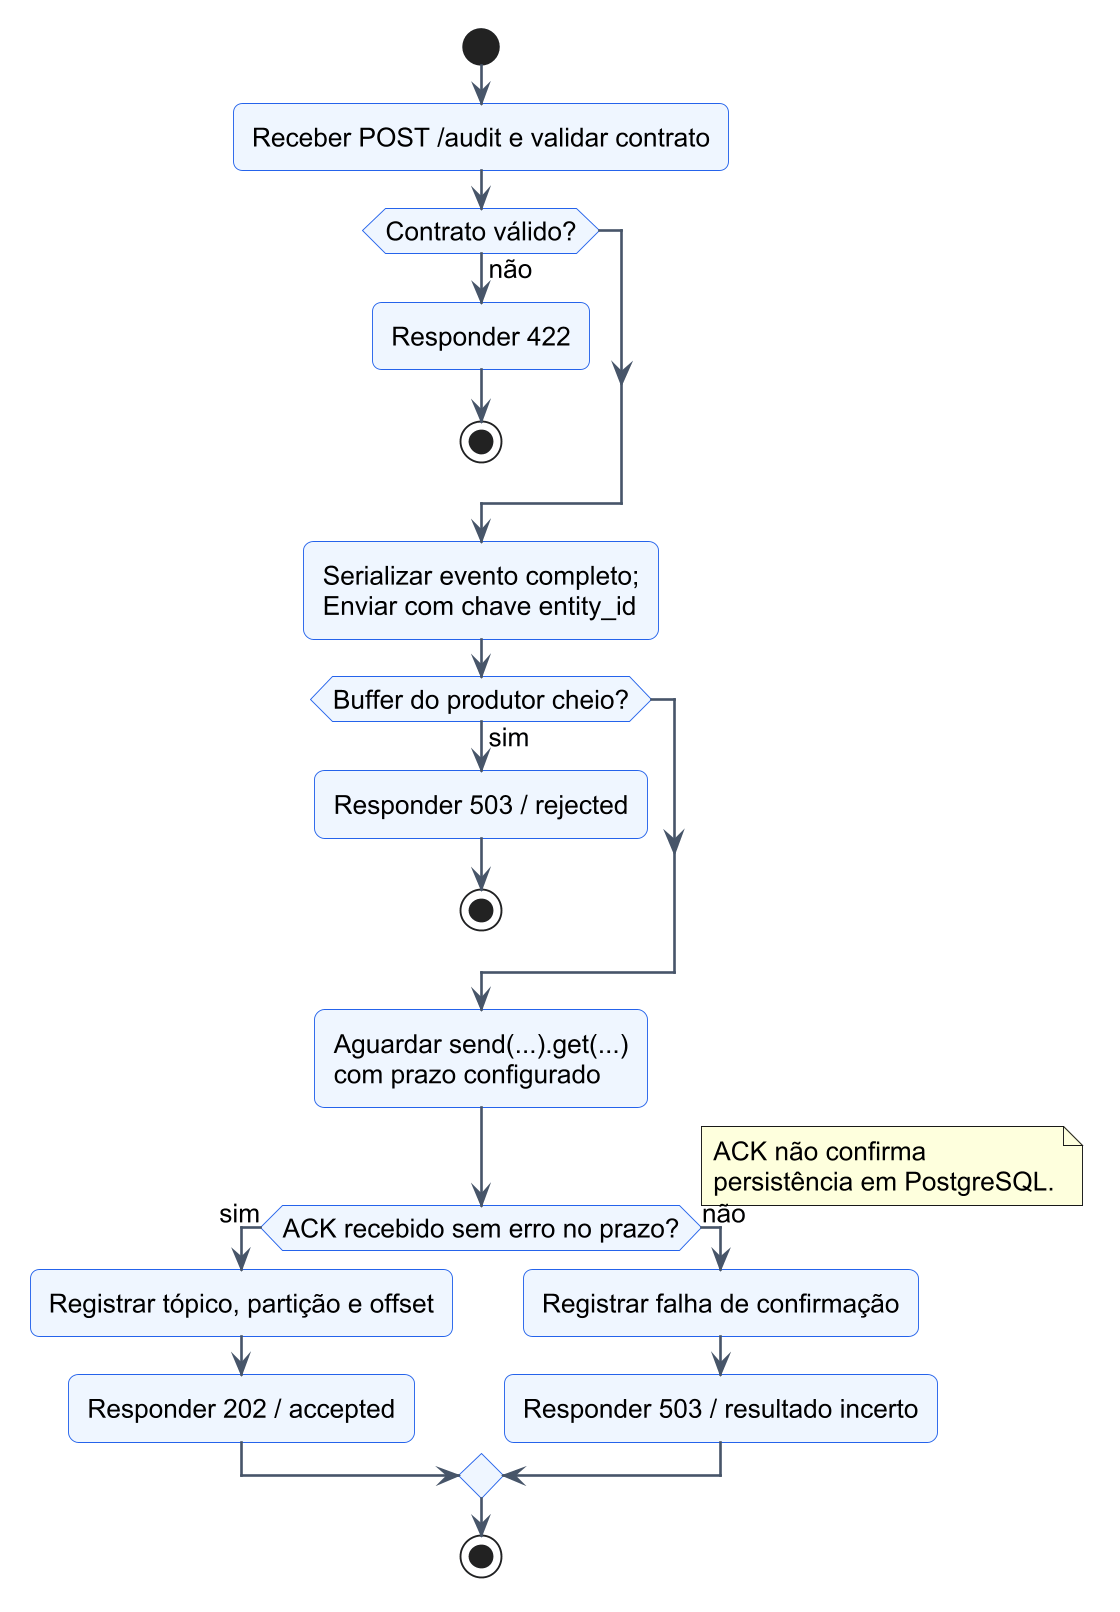

The diagram above was rendered by PlantUML. Its source (embedded in the PNG):
@startuml
!include tema.puml
start
:Receber POST /audit e validar contrato;
if (Contrato válido?) then (não)
 :Responder 422;
 stop
endif
:Serializar evento completo;\nEnviar com chave entity_id;
if (Buffer do produtor cheio?) then (sim)
 :Responder 503 / rejected;
 stop
endif
:Aguardar send(...).get(...)\ncom prazo configurado;
if (ACK recebido sem erro no prazo?) then (sim)
 :Registrar tópico, partição e offset;
 :Responder 202 / accepted;
else (não)
 :Registrar falha de confirmação;
 :Responder 503 / resultado incerto;
endif
note right
 ACK não confirma
 persistência em PostgreSQL.
end note
stop
@enduml